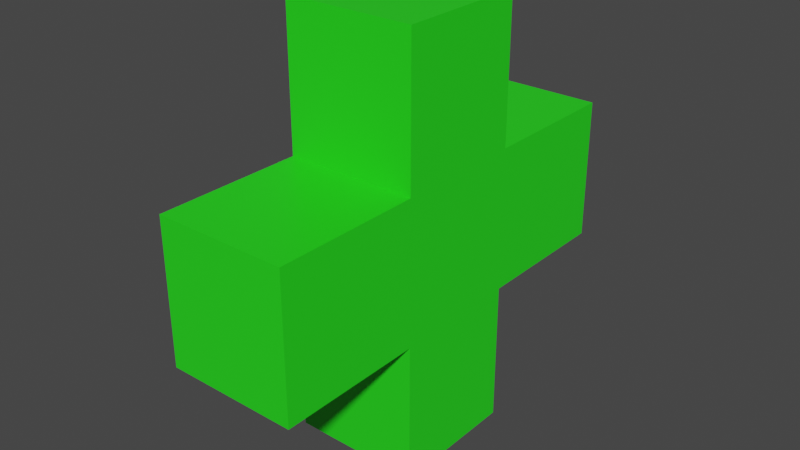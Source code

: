 # Source: Heal.blend  (saved by Blender 2.91.10; exported with 4.5.12 LTS)
import bpy
from mathutils import Matrix  # noqa: F401  (used for matrix-valued properties, if any)

bpy.ops.wm.read_factory_settings(use_empty=True)
scene = bpy.context.scene
scene.name = 'Scene'

# ---- collections
col_collection = bpy.data.collections.new('Collection'); scene.collection.children.link(col_collection)

# ---- materials (node trees are filled in below, after node groups)
mat_material = bpy.data.materials.new('Material')
mat_material.alpha_threshold = 0.0
mat_material.use_transparent_shadow = False
mat_material.line_color = (0.0, 0.0, 0.0, 1.0)

# ---- material node trees
mat_material.use_nodes = True; mat_material.node_tree.nodes.clear()
_N = mat_material.node_tree.nodes; _L = mat_material.node_tree.links
n0 = _N.new('ShaderNodeOutputMaterial'); n0.name = 'Material Output'; n0.location = (300, 300)
n1 = _N.new('ShaderNodeBsdfPrincipled'); n1.name = 'Principled BSDF'; n1.location = (10, 300)
n1.distribution = 'GGX'
n1.subsurface_method = 'BURLEY'
n1.inputs[0].default_value = (0.02063, 0.8276, 0.01323, 1.0)
n1.inputs[2].default_value = 0.4
n1.inputs[3].default_value = 1.45
n1.inputs[27].default_value = (0.0, 0.0, 0.0, 1.0)
n1.inputs[28].default_value = 1.0
_L.new(n1.outputs[0], n0.inputs[0])
n0.is_active_output = True

# ---- world
world_world = bpy.data.worlds.new('World'); scene.world = world_world
world_world.use_nodes = True; world_world.node_tree.nodes.clear()
_N = world_world.node_tree.nodes; _L = world_world.node_tree.links
n0 = _N.new('ShaderNodeOutputWorld'); n0.name = 'World Output'; n0.location = (300, 300)
n1 = _N.new('ShaderNodeBackground'); n1.name = 'Background'; n1.location = (10, 300)
n1.inputs[0].default_value = (0.05088, 0.05088, 0.05088, 1.0)
_L.new(n1.outputs[0], n0.inputs[0])
n0.is_active_output = True
world_world.color = (0.05088, 0.05088, 0.05088)
world_world.use_sun_shadow = False
world_world.sun_shadow_jitter_overblur = 0.0

# ---- meshes
me_cube = bpy.data.meshes.new('Cube')
me_cube.from_pydata([(0.3076, 0.3072, 1.0), (0.3076, 0.3072, -1.0), (-0.3076, 0.3072, 1.0), (-0.3076, 0.3072, -1.0), (0.3076, 0.3072, 0.3333), (0.3076, 0.3072, -0.3333), (-0.3076, 0.9928, -0.3333), (-0.3076, 0.9928, 0.3333), (0.3076, 0.9928, -0.3333), (0.3076, 0.9928, 0.3333), (-0.3076, 0.3072, 0.3333), (-0.3076, 0.3072, -0.3333), (-0.3076, 0.0, -1.0), (0.3076, 0.0, 1.0), (-0.3076, 0.0, 1.0), (0.3076, 0.0, -1.0), (0.3076, 0.0, -0.3333), (0.3076, 0.0, 0.3333), (-0.3076, 0.0, -0.3333), (-0.3076, 0.0, 0.3333)], [], [(19, 14, 2, 10), (10, 2, 0, 4), (3, 11, 5, 1), (4, 5, 8, 9), (6, 7, 9, 8), (12, 18, 11, 3), (18, 19, 10, 11), (10, 4, 9, 7), (5, 11, 6, 8), (11, 10, 7, 6), (5, 4, 17, 16), (1, 5, 16, 15), (4, 0, 13, 17), (3, 1, 15, 12), (0, 2, 14, 13)])
_uv = me_cube.uv_layers.new(name='UVMap')
_uv.uv.foreach_set('vector', [0.5417, 0.125, 0.625, 0.125, 0.625, 0.25, 0.5417, 0.25, 0.5417, 0.25, 0.625, 0.25, 0.625, 0.5, 0.5417, 0.5, 0.375, 0.25, 0.4583, 0.25, 0.4583, 0.5, 0.375, 0.5, 0.5417, 0.5, 0.4583, 0.5, 0.4583, 0.5, 0.5417, 0.5, 0.4583, 0.25, 0.5417, 0.25, 0.5417, 0.5, 0.4583, 0.5, 0.375, 0.125, 0.4583, 0.125, 0.4583, 0.25, 0.375, 0.25, 0.4583, 0.125, 0.5417, 0.125, 0.5417, 0.25, 0.4583, 0.25, 0.5417, 0.25, 0.5417, 0.5, 0.5417, 0.5, 0.5417, 0.25, 0.4583, 0.5, 0.4583, 0.25, 0.4583, 0.25, 0.4583, 0.5, 0.4583, 0.25, 0.5417, 0.25, 0.5417, 0.25, 0.4583, 0.25, 0.4583, 0.5, 0.5417, 0.5, 0.5417, 0.625, 0.4583, 0.625, 0.375, 0.5, 0.4583, 0.5, 0.4583, 0.625, 0.375, 0.625, 0.5417, 0.5, 0.625, 0.5, 0.625, 0.625, 0.5417, 0.625, 0.125, 0.5, 0.375, 0.5, 0.375, 0.625, 0.125, 0.625, 0.625, 0.5, 0.875, 0.5, 0.875, 0.625, 0.625, 0.625])
me_cube.materials.append(mat_material)
me_cube.use_remesh_preserve_volume = False
me_cube.use_remesh_preserve_attributes = False
me_cube.use_mirror_vertex_groups = False
me_cube.update()

# ---- objects
ob_cube = bpy.data.objects.new('Cube', me_cube)

# ---- transforms, parenting, visibility, modifiers, constraints
ob_cube.location = (0.0, 0.0, 0.0)
ob_cube.lock_rotations_4d = False
ob_cube.empty_display_type = 'ARROWS'
ob_cube.lineart.crease_threshold = 0.0
_m = ob_cube.modifiers.new('Mirror', 'MIRROR')
_m.use_axis = (False, True, False)

# ---- collection membership
col_collection.objects.link(ob_cube)

# ---- scene / render settings (as saved in the file)
scene.frame_start = 1; scene.frame_end = 250; scene.frame_set(1)
scene.render.engine = 'BLENDER_EEVEE_NEXT'
scene.cycles.use_denoising = False
scene.cycles.samples = 128
scene.cycles.sampling_pattern = 'TABULATED_SOBOL'
scene.cycles.use_adaptive_sampling = False
scene.cycles.use_light_tree = False
scene.view_settings.view_transform = 'Filmic'
bpy.context.view_layer.update()

# ---- added for rendering (the .blend has no active camera and no usable light): camera, sun
cam_auto = bpy.data.cameras.new('AutoCamera')
cam_auto.lens = 50.0
cam_auto.sensor_width = 36.0
cam_auto.clip_end = 1000.0
ob_auto_camera = bpy.data.objects.new('AutoCamera', cam_auto)
scene.collection.objects.link(ob_auto_camera)
ob_auto_camera.location = (2.66895, -3.20274, 2.13516)
ob_auto_camera.rotation_euler = (1.09748, -7.21219e-08, 0.694738)
scene.camera = ob_auto_camera
light_auto_sun = bpy.data.lights.new('AutoSun', 'SUN')
light_auto_sun.energy = 3.0
light_auto_sun.angle = 0.0523599
ob_auto_sun = bpy.data.objects.new('AutoSun', light_auto_sun)
scene.collection.objects.link(ob_auto_sun)
ob_auto_sun.rotation_euler = (0.872665, 0.174533, 0.523599)
bpy.context.view_layer.update()
